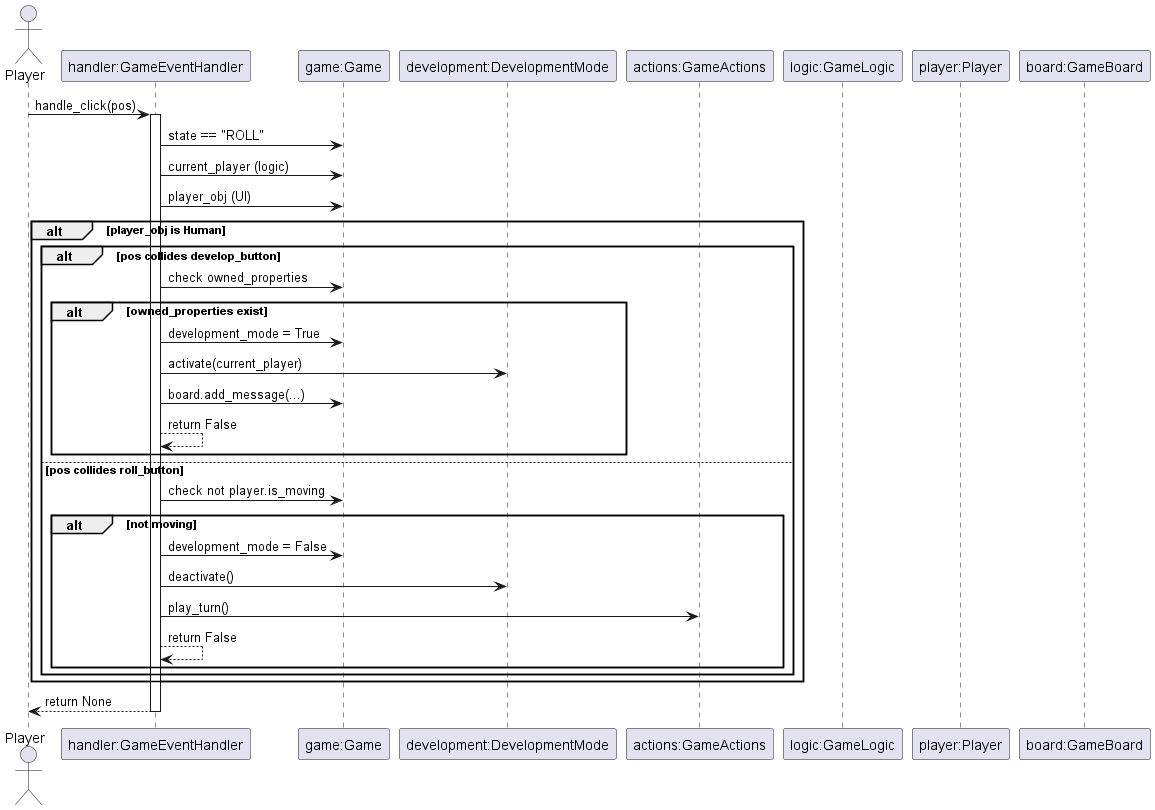

The diagram above was rendered by PlantUML. Its source (embedded in the PNG):
@startuml
actor Player
participant "handler:GameEventHandler" as Handler
participant "game:Game" as Game
participant "development:DevelopmentMode" as DevMan
participant "actions:GameActions" as Actions
participant "logic:GameLogic" as Logic
participant "player:Player" as PlayerUI
participant "board:GameBoard" as Board

Player -> Handler : handle_click(pos)
activate Handler
Handler -> Game : state == "ROLL"
Handler -> Game : current_player (logic)
Handler -> Game : player_obj (UI)
alt player_obj is Human
  alt pos collides develop_button
    Handler -> Game : check owned_properties
    alt owned_properties exist
      Handler -> Game : development_mode = True
      Handler -> DevMan : activate(current_player)
      Handler -> Game : board.add_message(...)
      Handler --> Handler : return False
    end
  else pos collides roll_button
    Handler -> Game : check not player.is_moving
    alt not moving
      Handler -> Game : development_mode = False
      Handler -> DevMan : deactivate()
      Handler -> Actions : play_turn()
      Handler --> Handler : return False
    end
  end
end
Handler --> Player : return None
deactivate Handler
@enduml